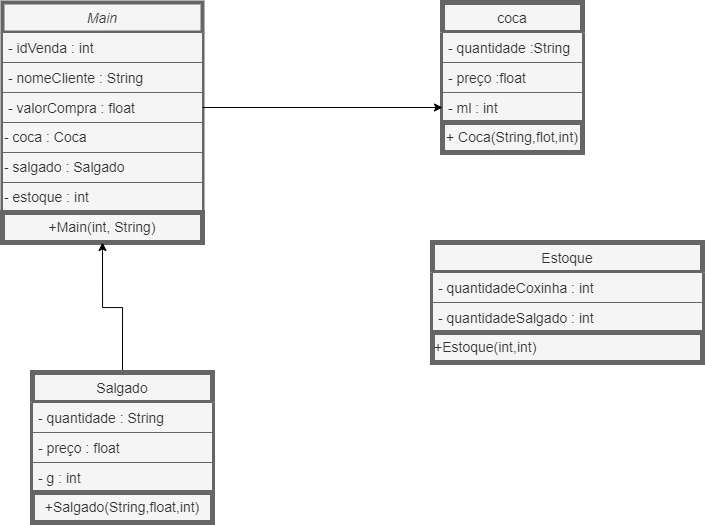

The diagram above was exported from draw.io. Its source (the exported page's mxGraphModel, read from the mxfile embedded in the PNG):
<mxGraphModel dx="1021" dy="500" grid="1" gridSize="10" guides="1" tooltips="1" connect="1" arrows="1" fold="1" page="1" pageScale="1" pageWidth="827" pageHeight="1169" math="0" shadow="0">
  <root>
    <mxCell id="0" />
    <mxCell id="1" parent="0" />
    <mxCell id="XxBmamSNflB3BYo-X0Ta-24" value="Main" style="swimlane;fontStyle=2;childLayout=stackLayout;horizontal=1;startSize=30;horizontalStack=0;resizeParent=1;resizeParentMax=0;resizeLast=0;collapsible=1;marginBottom=0;strokeWidth=4;fontSize=14;fillColor=#f5f5f5;fontColor=#333333;strokeColor=#666666;" vertex="1" parent="1">
      <mxGeometry x="100" y="240" width="200" height="240" as="geometry" />
    </mxCell>
    <mxCell id="XxBmamSNflB3BYo-X0Ta-25" value="- idVenda : int" style="text;strokeColor=#666666;fillColor=#f5f5f5;align=left;verticalAlign=middle;spacingLeft=4;spacingRight=4;overflow=hidden;points=[[0,0.5],[1,0.5]];portConstraint=eastwest;rotatable=0;fontSize=14;fontColor=#333333;" vertex="1" parent="XxBmamSNflB3BYo-X0Ta-24">
      <mxGeometry y="30" width="200" height="30" as="geometry" />
    </mxCell>
    <mxCell id="XxBmamSNflB3BYo-X0Ta-26" value="- nomeCliente : String" style="text;strokeColor=#666666;fillColor=#f5f5f5;align=left;verticalAlign=middle;spacingLeft=4;spacingRight=4;overflow=hidden;points=[[0,0.5],[1,0.5]];portConstraint=eastwest;rotatable=0;fontSize=14;fontColor=#333333;" vertex="1" parent="XxBmamSNflB3BYo-X0Ta-24">
      <mxGeometry y="60" width="200" height="30" as="geometry" />
    </mxCell>
    <mxCell id="XxBmamSNflB3BYo-X0Ta-27" value="- valorCompra : float" style="text;strokeColor=#666666;fillColor=#f5f5f5;align=left;verticalAlign=middle;spacingLeft=4;spacingRight=4;overflow=hidden;points=[[0,0.5],[1,0.5]];portConstraint=eastwest;rotatable=0;fontSize=14;fontColor=#333333;" vertex="1" parent="XxBmamSNflB3BYo-X0Ta-24">
      <mxGeometry y="90" width="200" height="30" as="geometry" />
    </mxCell>
    <mxCell id="XxBmamSNflB3BYo-X0Ta-28" value="- coca : Coca" style="text;html=1;strokeColor=#666666;fillColor=#f5f5f5;align=left;verticalAlign=middle;whiteSpace=wrap;rounded=0;fontSize=14;fontColor=#333333;" vertex="1" parent="XxBmamSNflB3BYo-X0Ta-24">
      <mxGeometry y="120" width="200" height="30" as="geometry" />
    </mxCell>
    <mxCell id="XxBmamSNflB3BYo-X0Ta-29" value="- salgado : Salgado" style="text;html=1;strokeColor=#666666;fillColor=#f5f5f5;align=left;verticalAlign=middle;whiteSpace=wrap;rounded=0;fontSize=14;fontColor=#333333;" vertex="1" parent="XxBmamSNflB3BYo-X0Ta-24">
      <mxGeometry y="150" width="200" height="30" as="geometry" />
    </mxCell>
    <mxCell id="XxBmamSNflB3BYo-X0Ta-30" value="- estoque : int" style="text;html=1;strokeColor=#666666;fillColor=#f5f5f5;align=left;verticalAlign=middle;whiteSpace=wrap;rounded=0;fontSize=14;fontColor=#333333;" vertex="1" parent="XxBmamSNflB3BYo-X0Ta-24">
      <mxGeometry y="180" width="200" height="30" as="geometry" />
    </mxCell>
    <mxCell id="XxBmamSNflB3BYo-X0Ta-31" value="+Main(int, String)" style="text;html=1;align=center;verticalAlign=middle;whiteSpace=wrap;rounded=0;fontSize=14;strokeWidth=5;fillColor=#f5f5f5;fontColor=#333333;strokeColor=#666666;" vertex="1" parent="XxBmamSNflB3BYo-X0Ta-24">
      <mxGeometry y="210" width="200" height="30" as="geometry" />
    </mxCell>
    <mxCell id="XxBmamSNflB3BYo-X0Ta-32" value="coca" style="swimlane;fontStyle=0;childLayout=stackLayout;horizontal=1;startSize=30;horizontalStack=0;resizeParent=1;resizeParentMax=0;resizeLast=0;collapsible=1;marginBottom=0;fontSize=14;strokeWidth=5;fillColor=#f5f5f5;fontColor=#333333;strokeColor=#666666;" vertex="1" parent="1">
      <mxGeometry x="540" y="240" width="140" height="150" as="geometry" />
    </mxCell>
    <mxCell id="XxBmamSNflB3BYo-X0Ta-33" value="- quantidade :String" style="text;strokeColor=#666666;fillColor=#f5f5f5;align=left;verticalAlign=middle;spacingLeft=4;spacingRight=4;overflow=hidden;points=[[0,0.5],[1,0.5]];portConstraint=eastwest;rotatable=0;fontSize=14;fontColor=#333333;" vertex="1" parent="XxBmamSNflB3BYo-X0Ta-32">
      <mxGeometry y="30" width="140" height="30" as="geometry" />
    </mxCell>
    <mxCell id="XxBmamSNflB3BYo-X0Ta-34" value="- preço :float" style="text;strokeColor=#666666;fillColor=#f5f5f5;align=left;verticalAlign=middle;spacingLeft=4;spacingRight=4;overflow=hidden;points=[[0,0.5],[1,0.5]];portConstraint=eastwest;rotatable=0;fontSize=14;fontColor=#333333;" vertex="1" parent="XxBmamSNflB3BYo-X0Ta-32">
      <mxGeometry y="60" width="140" height="30" as="geometry" />
    </mxCell>
    <mxCell id="XxBmamSNflB3BYo-X0Ta-35" value="- ml : int" style="text;strokeColor=#666666;fillColor=#f5f5f5;align=left;verticalAlign=middle;spacingLeft=4;spacingRight=4;overflow=hidden;points=[[0,0.5],[1,0.5]];portConstraint=eastwest;rotatable=0;fontSize=14;fontColor=#333333;" vertex="1" parent="XxBmamSNflB3BYo-X0Ta-32">
      <mxGeometry y="90" width="140" height="30" as="geometry" />
    </mxCell>
    <mxCell id="XxBmamSNflB3BYo-X0Ta-37" value="+ Coca(String,flot,int)" style="text;html=1;strokeColor=#666666;fillColor=#f5f5f5;align=center;verticalAlign=middle;whiteSpace=wrap;rounded=0;fontSize=14;strokeWidth=5;fontColor=#333333;" vertex="1" parent="XxBmamSNflB3BYo-X0Ta-32">
      <mxGeometry y="120" width="140" height="30" as="geometry" />
    </mxCell>
    <mxCell id="XxBmamSNflB3BYo-X0Ta-38" value="Estoque" style="swimlane;fontStyle=0;childLayout=stackLayout;horizontal=1;startSize=30;horizontalStack=0;resizeParent=1;resizeParentMax=0;resizeLast=0;collapsible=1;marginBottom=0;fontSize=14;strokeWidth=5;align=center;fillColor=#f5f5f5;fontColor=#333333;strokeColor=#666666;" vertex="1" parent="1">
      <mxGeometry x="530" y="480" width="270" height="120" as="geometry" />
    </mxCell>
    <mxCell id="XxBmamSNflB3BYo-X0Ta-39" value="- quantidadeCoxinha : int" style="text;strokeColor=#666666;fillColor=#f5f5f5;align=left;verticalAlign=middle;spacingLeft=4;spacingRight=4;overflow=hidden;points=[[0,0.5],[1,0.5]];portConstraint=eastwest;rotatable=0;fontSize=14;fontColor=#333333;" vertex="1" parent="XxBmamSNflB3BYo-X0Ta-38">
      <mxGeometry y="30" width="270" height="30" as="geometry" />
    </mxCell>
    <mxCell id="XxBmamSNflB3BYo-X0Ta-41" value="- quantidadeSalgado : int" style="text;strokeColor=#666666;fillColor=#f5f5f5;align=left;verticalAlign=middle;spacingLeft=4;spacingRight=4;overflow=hidden;points=[[0,0.5],[1,0.5]];portConstraint=eastwest;rotatable=0;fontSize=14;fontColor=#333333;" vertex="1" parent="XxBmamSNflB3BYo-X0Ta-38">
      <mxGeometry y="60" width="270" height="30" as="geometry" />
    </mxCell>
    <mxCell id="XxBmamSNflB3BYo-X0Ta-42" value="+Estoque(int,int)" style="text;html=1;strokeColor=#666666;fillColor=#f5f5f5;align=left;verticalAlign=middle;whiteSpace=wrap;rounded=0;fontSize=14;fontColor=#333333;strokeWidth=5;" vertex="1" parent="XxBmamSNflB3BYo-X0Ta-38">
      <mxGeometry y="90" width="270" height="30" as="geometry" />
    </mxCell>
    <mxCell id="XxBmamSNflB3BYo-X0Ta-51" style="edgeStyle=orthogonalEdgeStyle;rounded=0;orthogonalLoop=1;jettySize=auto;html=1;exitX=0.5;exitY=0;exitDx=0;exitDy=0;entryX=0.5;entryY=1;entryDx=0;entryDy=0;fontSize=14;" edge="1" parent="1" source="XxBmamSNflB3BYo-X0Ta-43" target="XxBmamSNflB3BYo-X0Ta-24">
      <mxGeometry relative="1" as="geometry" />
    </mxCell>
    <mxCell id="XxBmamSNflB3BYo-X0Ta-43" value="Salgado" style="swimlane;fontStyle=0;childLayout=stackLayout;horizontal=1;startSize=30;horizontalStack=0;resizeParent=1;resizeParentMax=0;resizeLast=0;collapsible=1;marginBottom=0;fontSize=14;strokeWidth=5;fillColor=#f5f5f5;fontColor=#333333;strokeColor=#666666;" vertex="1" parent="1">
      <mxGeometry x="130" y="610" width="180" height="150" as="geometry" />
    </mxCell>
    <mxCell id="XxBmamSNflB3BYo-X0Ta-44" value="- quantidade : String" style="text;strokeColor=#666666;fillColor=#f5f5f5;align=left;verticalAlign=middle;spacingLeft=4;spacingRight=4;overflow=hidden;points=[[0,0.5],[1,0.5]];portConstraint=eastwest;rotatable=0;fontSize=14;fontColor=#333333;" vertex="1" parent="XxBmamSNflB3BYo-X0Ta-43">
      <mxGeometry y="30" width="180" height="30" as="geometry" />
    </mxCell>
    <mxCell id="XxBmamSNflB3BYo-X0Ta-45" value="- preço : float" style="text;strokeColor=#666666;fillColor=#f5f5f5;align=left;verticalAlign=middle;spacingLeft=4;spacingRight=4;overflow=hidden;points=[[0,0.5],[1,0.5]];portConstraint=eastwest;rotatable=0;fontSize=14;fontColor=#333333;" vertex="1" parent="XxBmamSNflB3BYo-X0Ta-43">
      <mxGeometry y="60" width="180" height="30" as="geometry" />
    </mxCell>
    <mxCell id="XxBmamSNflB3BYo-X0Ta-46" value="- g : int" style="text;strokeColor=#666666;fillColor=#f5f5f5;align=left;verticalAlign=middle;spacingLeft=4;spacingRight=4;overflow=hidden;points=[[0,0.5],[1,0.5]];portConstraint=eastwest;rotatable=0;fontSize=14;fontColor=#333333;" vertex="1" parent="XxBmamSNflB3BYo-X0Ta-43">
      <mxGeometry y="90" width="180" height="30" as="geometry" />
    </mxCell>
    <mxCell id="XxBmamSNflB3BYo-X0Ta-47" value="+Salgado(String,float,int)" style="text;html=1;strokeColor=#666666;fillColor=#f5f5f5;align=center;verticalAlign=middle;whiteSpace=wrap;rounded=0;fontSize=14;strokeWidth=5;fontColor=#333333;" vertex="1" parent="XxBmamSNflB3BYo-X0Ta-43">
      <mxGeometry y="120" width="180" height="30" as="geometry" />
    </mxCell>
    <mxCell id="XxBmamSNflB3BYo-X0Ta-52" style="edgeStyle=orthogonalEdgeStyle;rounded=0;orthogonalLoop=1;jettySize=auto;html=1;exitX=1;exitY=0.5;exitDx=0;exitDy=0;entryX=0;entryY=0.5;entryDx=0;entryDy=0;fontSize=14;" edge="1" parent="1" source="XxBmamSNflB3BYo-X0Ta-27" target="XxBmamSNflB3BYo-X0Ta-35">
      <mxGeometry relative="1" as="geometry" />
    </mxCell>
  </root>
</mxGraphModel>